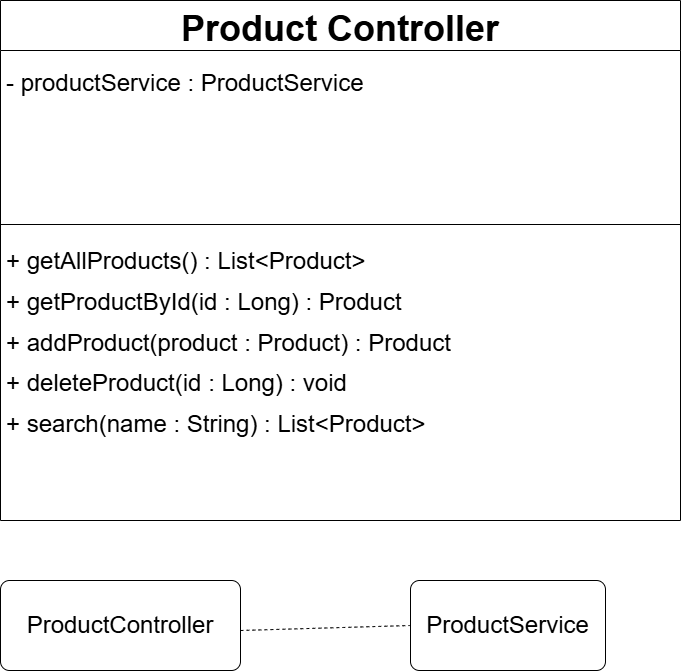

The diagram above was exported from draw.io. Its source (the exported page's mxGraphModel, read from the mxfile embedded in the PNG):
<mxGraphModel dx="1807" dy="1246" grid="1" gridSize="10" guides="1" tooltips="1" connect="1" arrows="1" fold="1" page="1" pageScale="1" pageWidth="850" pageHeight="1100" math="0" shadow="0">
  <root>
    <mxCell id="0" />
    <mxCell id="1" parent="0" />
    <mxCell id="6HZaGU_uqvO11eUz_kju-5" parent="1" style="swimlane;fontStyle=1;align=center;verticalAlign=top;childLayout=stackLayout;horizontal=1;startSize=50;horizontalStack=0;resizeParent=1;resizeParentMax=0;resizeLast=0;collapsible=1;marginBottom=0;whiteSpace=wrap;html=1;" value="&lt;span style=&quot;font-size: 36px;&quot;&gt;Product Controller&lt;/span&gt;" vertex="1">
      <mxGeometry height="520" width="680" x="30" y="30" as="geometry" />
    </mxCell>
    <mxCell id="6HZaGU_uqvO11eUz_kju-6" parent="6HZaGU_uqvO11eUz_kju-5" style="text;strokeColor=none;fillColor=none;align=left;verticalAlign=top;spacingLeft=4;spacingRight=4;overflow=hidden;rotatable=0;points=[[0,0.5],[1,0.5]];portConstraint=eastwest;whiteSpace=wrap;html=1;" value="&lt;p&gt;&lt;span style=&quot;font-size: 24px;&quot;&gt;- productService : ProductService&lt;/span&gt;&lt;/p&gt;" vertex="1">
      <mxGeometry height="170" width="680" y="50" as="geometry" />
    </mxCell>
    <mxCell id="6HZaGU_uqvO11eUz_kju-7" parent="6HZaGU_uqvO11eUz_kju-5" style="line;strokeWidth=1;fillColor=none;align=left;verticalAlign=middle;spacingTop=-1;spacingLeft=3;spacingRight=3;rotatable=0;labelPosition=right;points=[];portConstraint=eastwest;strokeColor=inherit;" value="" vertex="1">
      <mxGeometry height="8" width="680" y="220" as="geometry" />
    </mxCell>
    <mxCell id="6HZaGU_uqvO11eUz_kju-8" parent="6HZaGU_uqvO11eUz_kju-5" style="text;strokeColor=none;fillColor=none;align=left;verticalAlign=top;spacingLeft=4;spacingRight=4;overflow=hidden;rotatable=0;points=[[0,0.5],[1,0.5]];portConstraint=eastwest;whiteSpace=wrap;html=1;" value="&lt;p&gt;&lt;span style=&quot;font-size: 24px;&quot;&gt;+ getAllProducts() : List&amp;lt;Product&amp;gt;&lt;/span&gt;&lt;/p&gt;&lt;p&gt;&lt;span style=&quot;font-size: 24px;&quot;&gt;+ getProductById(id : Long) : Product&lt;/span&gt;&lt;/p&gt;&lt;p&gt;&lt;span style=&quot;font-size: 24px;&quot;&gt;+ addProduct(product : Product) : Product&lt;/span&gt;&lt;/p&gt;&lt;p&gt;&lt;span style=&quot;font-size: 24px;&quot;&gt;+ deleteProduct(id : Long) : void&lt;/span&gt;&lt;/p&gt;&lt;p&gt;&lt;span style=&quot;font-size: 24px;&quot;&gt;+ search(name : String) : List&amp;lt;Product&amp;gt;&lt;/span&gt;&lt;/p&gt;" vertex="1">
      <mxGeometry height="292" width="680" y="228" as="geometry" />
    </mxCell>
    <mxCell id="6HZaGU_uqvO11eUz_kju-9" parent="1" style="rounded=1;arcSize=10;whiteSpace=wrap;html=1;align=center;" value="&lt;font style=&quot;font-size: 24px;&quot;&gt;ProductController&lt;/font&gt;" vertex="1">
      <mxGeometry height="90" width="240" x="30" y="610" as="geometry" />
    </mxCell>
    <mxCell id="6HZaGU_uqvO11eUz_kju-10" parent="1" style="rounded=1;arcSize=10;whiteSpace=wrap;html=1;align=center;" value="&lt;font style=&quot;font-size: 24px;&quot;&gt;ProductService&lt;/font&gt;" vertex="1">
      <mxGeometry height="90" width="195" x="440" y="610" as="geometry" />
    </mxCell>
    <mxCell id="6HZaGU_uqvO11eUz_kju-11" edge="1" parent="1" style="endArrow=none;dashed=1;html=1;rounded=0;fontSize=12;startSize=8;endSize=8;curved=1;entryX=0;entryY=0.5;entryDx=0;entryDy=0;" target="6HZaGU_uqvO11eUz_kju-10" value="">
      <mxGeometry height="50" relative="1" width="50" as="geometry">
        <mxPoint x="270" y="660" as="sourcePoint" />
        <mxPoint x="320" y="610" as="targetPoint" />
      </mxGeometry>
    </mxCell>
  </root>
</mxGraphModel>